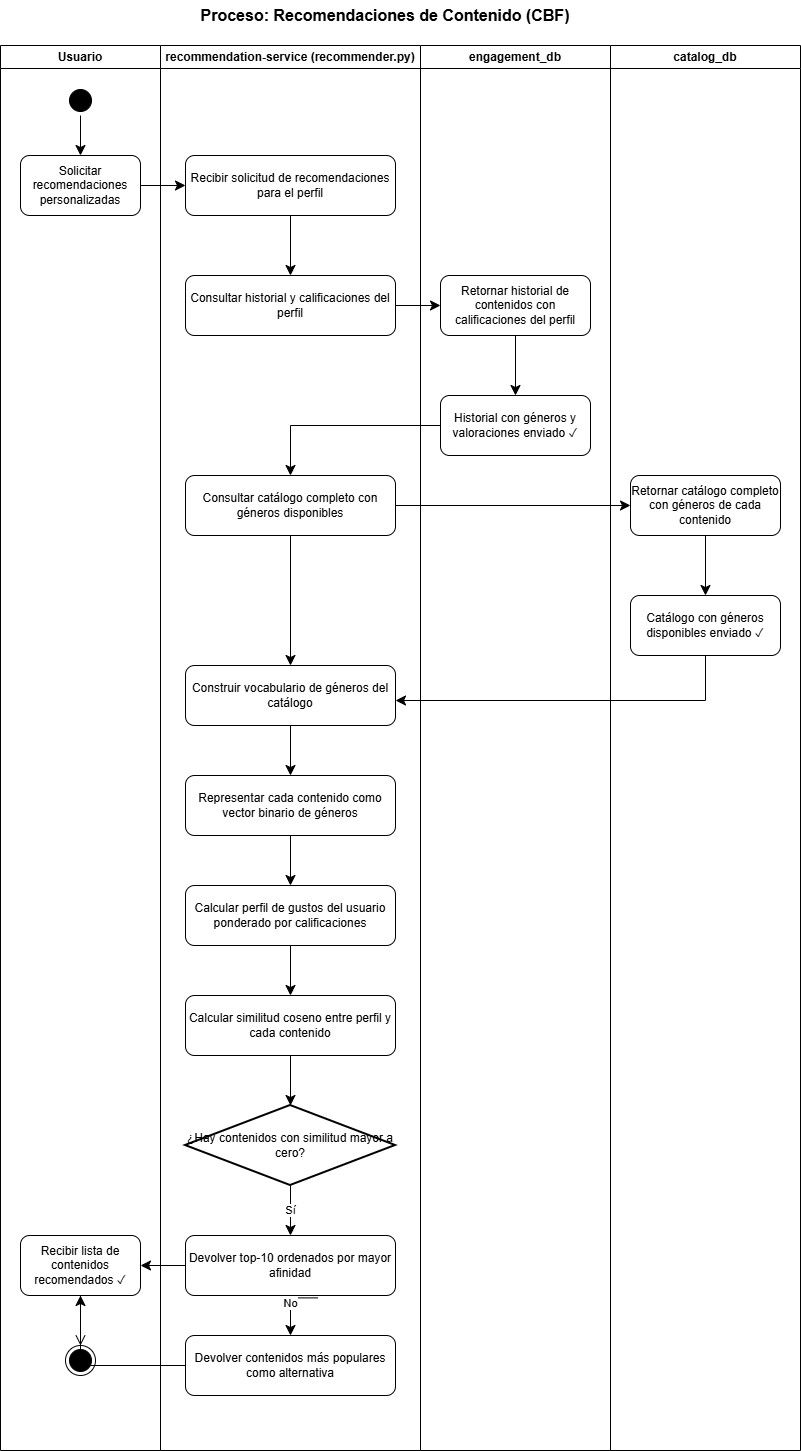

The diagram above was exported from draw.io. Its source (the exported page's mxGraphModel, read from the mxfile embedded in the PNG):
<mxGraphModel dx="1029" dy="596" grid="1" gridSize="10" guides="1" tooltips="1" connect="1" arrows="1" fold="1" page="1" pageScale="1" pageWidth="827" pageHeight="1169" math="0" shadow="0">
  <root>
    <mxCell id="0" />
    <mxCell id="1" parent="0" />
    <mxCell id="title" parent="1" style="text;html=1;whiteSpace=wrap;strokeColor=none;fillColor=none;align=center;verticalAlign=middle;rounded=0;" value="&lt;font style=&quot;font-size: 16px;&quot;&gt;&lt;b&gt;Proceso: Recomendaciones de Contenido (CBF)&lt;/b&gt;&lt;/font&gt;" vertex="1">
      <mxGeometry height="30" width="770" x="50" y="30" as="geometry" />
    </mxCell>
    <mxCell id="sw-user" parent="1" style="swimlane;whiteSpace=wrap;html=1;" value="Usuario" vertex="1">
      <mxGeometry height="1405" width="160" x="50" y="75" as="geometry" />
    </mxCell>
    <mxCell id="u-start" parent="sw-user" style="ellipse;html=1;shape=startState;fillColor=#000000;strokeColor=#000000;" value="" vertex="1">
      <mxGeometry height="30" width="30" x="65" y="40" as="geometry" />
    </mxCell>
    <mxCell id="u1" parent="sw-user" style="rounded=1;whiteSpace=wrap;html=1;" value="Solicitar recomendaciones personalizadas" vertex="1">
      <mxGeometry height="60" width="120" x="20" y="110" as="geometry" />
    </mxCell>
    <mxCell id="u2" parent="sw-user" style="rounded=1;whiteSpace=wrap;html=1;" value="Recibir lista de contenidos recomendados ✓" vertex="1">
      <mxGeometry height="60" width="120" x="20" y="1190" as="geometry" />
    </mxCell>
    <mxCell id="u-end" parent="sw-user" style="ellipse;html=1;shape=endState;fillColor=#000000;strokeColor=#000000;" value="" vertex="1">
      <mxGeometry height="30" width="30" x="65" y="1300" as="geometry" />
    </mxCell>
    <mxCell id="e-start-u1" edge="1" parent="sw-user" source="u-start" style="edgeStyle=orthogonalEdgeStyle;html=1;endArrow=classic;endSize=8;rounded=0;endFill=1;" target="u1">
      <mxGeometry relative="1" as="geometry" />
    </mxCell>
    <mxCell id="e-u2-end" edge="1" parent="sw-user" source="u2" style="edgeStyle=orthogonalEdgeStyle;html=1;endArrow=open;endSize=8;rounded=0;" target="u-end">
      <mxGeometry relative="1" as="geometry" />
    </mxCell>
    <mxCell id="sw-rec" parent="1" style="swimlane;whiteSpace=wrap;html=1;" value="recommendation-service (recommender.py)" vertex="1">
      <mxGeometry height="1405" width="260" x="210" y="75" as="geometry" />
    </mxCell>
    <mxCell id="r1" parent="sw-rec" style="rounded=1;whiteSpace=wrap;html=1;" value="Recibir solicitud de recomendaciones para el perfil" vertex="1">
      <mxGeometry height="60" width="210" x="25" y="110" as="geometry" />
    </mxCell>
    <mxCell id="r2" parent="sw-rec" style="rounded=1;whiteSpace=wrap;html=1;" value="Consultar historial y calificaciones del perfil" vertex="1">
      <mxGeometry height="60" width="210" x="25" y="230" as="geometry" />
    </mxCell>
    <mxCell id="r3" parent="sw-rec" style="rounded=1;whiteSpace=wrap;html=1;" value="Consultar catálogo completo con géneros disponibles" vertex="1">
      <mxGeometry height="60" width="210" x="25" y="430" as="geometry" />
    </mxCell>
    <mxCell id="e-r1-r2" edge="1" parent="sw-rec" source="r1" style="edgeStyle=orthogonalEdgeStyle;html=1;endArrow=classic;endSize=8;rounded=0;endFill=1;" target="r2">
      <mxGeometry relative="1" as="geometry" />
    </mxCell>
    <mxCell id="cbf1" parent="sw-rec" style="rounded=1;whiteSpace=wrap;html=1;" value="Construir vocabulario de géneros del catálogo" vertex="1">
      <mxGeometry height="60" width="210" x="25" y="620" as="geometry" />
    </mxCell>
    <mxCell id="cbf2" parent="sw-rec" style="rounded=1;whiteSpace=wrap;html=1;" value="Representar cada contenido como vector binario de géneros" vertex="1">
      <mxGeometry height="60" width="210" x="25" y="730" as="geometry" />
    </mxCell>
    <mxCell id="cbf3" parent="sw-rec" style="rounded=1;whiteSpace=wrap;html=1;" value="Calcular perfil de gustos del usuario ponderado por calificaciones" vertex="1">
      <mxGeometry height="60" width="210" x="25" y="840" as="geometry" />
    </mxCell>
    <mxCell id="cbf4" parent="sw-rec" style="rounded=1;whiteSpace=wrap;html=1;" value="Calcular similitud coseno entre perfil y cada contenido" vertex="1">
      <mxGeometry height="60" width="210" x="25" y="950" as="geometry" />
    </mxCell>
    <mxCell id="cbf-dec" parent="sw-rec" style="strokeWidth=2;html=1;shape=mxgraph.flowchart.decision;whiteSpace=wrap;" value="¿Hay contenidos con similitud mayor a cero?" vertex="1">
      <mxGeometry height="80" width="210" x="25" y="1060" as="geometry" />
    </mxCell>
    <mxCell id="cbf-top" parent="sw-rec" style="rounded=1;whiteSpace=wrap;html=1;" value="Devolver top-10 ordenados por mayor afinidad" vertex="1">
      <mxGeometry height="60" width="210" x="25" y="1190" as="geometry" />
    </mxCell>
    <mxCell id="cbf-pop" parent="sw-rec" style="rounded=1;whiteSpace=wrap;html=1;" value="Devolver contenidos más populares como alternativa" vertex="1">
      <mxGeometry height="60" width="210" x="25" y="1290" as="geometry" />
    </mxCell>
    <mxCell id="e-r3-cbf1" edge="1" parent="sw-rec" source="r3" style="edgeStyle=orthogonalEdgeStyle;html=1;endArrow=classic;endSize=8;rounded=0;endFill=1;" target="cbf1">
      <mxGeometry relative="1" as="geometry" />
    </mxCell>
    <mxCell id="e-cbf1-cbf2" edge="1" parent="sw-rec" source="cbf1" style="edgeStyle=orthogonalEdgeStyle;html=1;endArrow=classic;endSize=8;rounded=0;endFill=1;" target="cbf2">
      <mxGeometry relative="1" as="geometry" />
    </mxCell>
    <mxCell id="e-cbf2-cbf3" edge="1" parent="sw-rec" source="cbf2" style="edgeStyle=orthogonalEdgeStyle;html=1;endArrow=classic;endSize=8;rounded=0;endFill=1;" target="cbf3">
      <mxGeometry relative="1" as="geometry" />
    </mxCell>
    <mxCell id="e-cbf3-cbf4" edge="1" parent="sw-rec" source="cbf3" style="edgeStyle=orthogonalEdgeStyle;html=1;endArrow=classic;endSize=8;rounded=0;endFill=1;" target="cbf4">
      <mxGeometry relative="1" as="geometry" />
    </mxCell>
    <mxCell id="e-cbf4-dec" edge="1" parent="sw-rec" source="cbf4" style="edgeStyle=orthogonalEdgeStyle;html=1;endArrow=classic;endSize=8;rounded=0;endFill=1;" target="cbf-dec">
      <mxGeometry relative="1" as="geometry" />
    </mxCell>
    <mxCell id="e-dec-si" edge="1" parent="sw-rec" source="cbf-dec" style="edgeStyle=orthogonalEdgeStyle;html=1;endArrow=classic;endSize=8;rounded=0;endFill=1;" target="cbf-top" value="Sí">
      <mxGeometry relative="1" as="geometry" />
    </mxCell>
    <mxCell id="e-dec-no" edge="1" parent="sw-rec" source="cbf-top" style="edgeStyle=orthogonalEdgeStyle;html=1;endArrow=classic;endSize=8;rounded=0;endFill=1;exitX=0.631;exitY=1.04;exitDx=0;exitDy=0;exitPerimeter=0;" target="cbf-pop" value="No">
      <mxGeometry relative="1" as="geometry">
        <Array as="points">
          <mxPoint x="130" y="1252" />
        </Array>
      </mxGeometry>
    </mxCell>
    <mxCell id="sw-eng" parent="1" style="swimlane;whiteSpace=wrap;html=1;" value="engagement_db" vertex="1">
      <mxGeometry height="1405" width="190" x="470" y="75" as="geometry" />
    </mxCell>
    <mxCell id="eng1" parent="sw-eng" style="rounded=1;whiteSpace=wrap;html=1;" value="Retornar historial de contenidos con calificaciones del perfil" vertex="1">
      <mxGeometry height="60" width="150" x="20" y="230" as="geometry" />
    </mxCell>
    <mxCell id="eng-ret" parent="sw-eng" style="rounded=1;whiteSpace=wrap;html=1;" value="Historial con géneros y valoraciones enviado ✓" vertex="1">
      <mxGeometry height="60" width="150" x="20" y="350" as="geometry" />
    </mxCell>
    <mxCell id="e-eng1-ret" edge="1" parent="sw-eng" source="eng1" style="edgeStyle=orthogonalEdgeStyle;html=1;endArrow=classic;endSize=8;rounded=0;endFill=1;" target="eng-ret">
      <mxGeometry relative="1" as="geometry" />
    </mxCell>
    <mxCell id="sw-cat" parent="1" style="swimlane;whiteSpace=wrap;html=1;" value="catalog_db" vertex="1">
      <mxGeometry height="1405" width="190" x="660" y="75" as="geometry" />
    </mxCell>
    <mxCell id="cat1" parent="sw-cat" style="rounded=1;whiteSpace=wrap;html=1;" value="Retornar catálogo completo con géneros de cada contenido" vertex="1">
      <mxGeometry height="60" width="150" x="20" y="430" as="geometry" />
    </mxCell>
    <mxCell id="cat-ret" parent="sw-cat" style="rounded=1;whiteSpace=wrap;html=1;" value="Catálogo con géneros disponibles enviado ✓" vertex="1">
      <mxGeometry height="60" width="150" x="20" y="550" as="geometry" />
    </mxCell>
    <mxCell id="e-cat1-ret" edge="1" parent="sw-cat" source="cat1" style="edgeStyle=orthogonalEdgeStyle;html=1;endArrow=classic;endSize=8;rounded=0;endFill=1;" target="cat-ret">
      <mxGeometry relative="1" as="geometry" />
    </mxCell>
    <mxCell id="e-u1-r1" edge="1" parent="1" source="u1" style="edgeStyle=orthogonalEdgeStyle;html=1;endArrow=classic;endSize=8;rounded=0;endFill=1;" target="r1">
      <mxGeometry relative="1" as="geometry" />
    </mxCell>
    <mxCell id="e-r2-eng1" edge="1" parent="1" source="r2" style="edgeStyle=orthogonalEdgeStyle;html=1;endArrow=classic;endSize=8;rounded=0;endFill=1;" target="eng1">
      <mxGeometry relative="1" as="geometry" />
    </mxCell>
    <mxCell id="e-engret-r3" edge="1" parent="1" source="eng-ret" style="edgeStyle=orthogonalEdgeStyle;html=1;endArrow=classic;endSize=8;rounded=0;endFill=1;" target="r3">
      <mxGeometry relative="1" as="geometry" />
    </mxCell>
    <mxCell id="e-r3-cat1" edge="1" parent="1" source="r3" style="edgeStyle=orthogonalEdgeStyle;html=1;endArrow=classic;endSize=8;rounded=0;endFill=1;" target="cat1">
      <mxGeometry relative="1" as="geometry" />
    </mxCell>
    <mxCell id="e-catret-cbf1" edge="1" parent="1" source="cat-ret" style="edgeStyle=orthogonalEdgeStyle;html=1;endArrow=classic;endSize=8;rounded=0;endFill=1;" target="cbf1">
      <mxGeometry relative="1" as="geometry">
        <Array as="points">
          <mxPoint x="755" y="730" />
        </Array>
      </mxGeometry>
    </mxCell>
    <mxCell id="e-cbftop-u2" edge="1" parent="1" source="cbf-top" style="edgeStyle=orthogonalEdgeStyle;html=1;endArrow=classic;endSize=8;rounded=0;endFill=1;" target="u2">
      <mxGeometry relative="1" as="geometry" />
    </mxCell>
    <mxCell id="e-cbfpop-u2" edge="1" parent="1" source="cbf-pop" style="edgeStyle=orthogonalEdgeStyle;html=1;endArrow=classic;endSize=8;rounded=0;endFill=1;" target="u2">
      <mxGeometry relative="1" as="geometry" />
    </mxCell>
  </root>
</mxGraphModel>